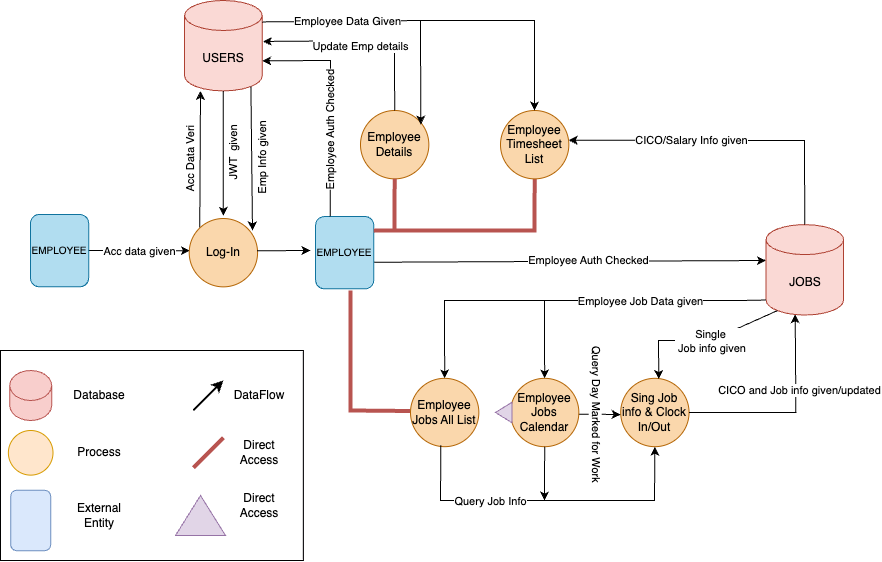

The diagram above was exported from draw.io. Its source (the exported page's mxGraphModel, read from the mxfile embedded in the PNG):
<mxGraphModel dx="1040" dy="1538" grid="1" gridSize="10" guides="1" tooltips="1" connect="1" arrows="1" fold="1" page="1" pageScale="1" pageWidth="1169" pageHeight="827" math="0" shadow="0">
  <root>
    <mxCell id="WIyWlLk6GJQsqaUBKTNV-0" />
    <mxCell id="WIyWlLk6GJQsqaUBKTNV-1" parent="WIyWlLk6GJQsqaUBKTNV-0" />
    <mxCell id="jl6buwpFugJT--XJVITl-20" value="" style="group;fillColor=#e1d5e7;strokeColor=#9673a6;" parent="WIyWlLk6GJQsqaUBKTNV-1" connectable="0" vertex="1">
      <mxGeometry x="90" y="-350" width="302.83" height="210" as="geometry" />
    </mxCell>
    <mxCell id="jl6buwpFugJT--XJVITl-19" value="" style="rounded=0;whiteSpace=wrap;html=1;" parent="jl6buwpFugJT--XJVITl-20" vertex="1">
      <mxGeometry width="302.83" height="210" as="geometry" />
    </mxCell>
    <mxCell id="jl6buwpFugJT--XJVITl-9" value="" style="shape=cylinder3;whiteSpace=wrap;html=1;boundedLbl=1;backgroundOutline=1;size=15;fillColor=#f8cecc;strokeColor=#b85450;" parent="jl6buwpFugJT--XJVITl-20" vertex="1">
      <mxGeometry x="9.219999999999999" y="20" width="41.95" height="50" as="geometry" />
    </mxCell>
    <mxCell id="jl6buwpFugJT--XJVITl-10" value="" style="ellipse;whiteSpace=wrap;html=1;aspect=fixed;fillColor=#ffe6cc;strokeColor=#d79b00;" parent="jl6buwpFugJT--XJVITl-20" vertex="1">
      <mxGeometry x="7.8799999999999955" y="80" width="44.62" height="44.62" as="geometry" />
    </mxCell>
    <mxCell id="jl6buwpFugJT--XJVITl-11" value="" style="rounded=1;whiteSpace=wrap;html=1;rotation=90;fillColor=#dae8fc;strokeColor=#6c8ebf;" parent="jl6buwpFugJT--XJVITl-20" vertex="1">
      <mxGeometry y="150" width="60.38" height="40" as="geometry" />
    </mxCell>
    <mxCell id="jl6buwpFugJT--XJVITl-12" value="Database" style="text;html=1;align=center;verticalAlign=middle;whiteSpace=wrap;rounded=0;" parent="jl6buwpFugJT--XJVITl-20" vertex="1">
      <mxGeometry x="72.83" y="30" width="52.45" height="30" as="geometry" />
    </mxCell>
    <mxCell id="jl6buwpFugJT--XJVITl-13" value="Process" style="text;html=1;align=center;verticalAlign=middle;whiteSpace=wrap;rounded=0;" parent="jl6buwpFugJT--XJVITl-20" vertex="1">
      <mxGeometry x="72.83" y="87.31" width="52.45" height="30" as="geometry" />
    </mxCell>
    <mxCell id="jl6buwpFugJT--XJVITl-14" value="External Entity" style="text;html=1;align=center;verticalAlign=middle;whiteSpace=wrap;rounded=0;" parent="jl6buwpFugJT--XJVITl-20" vertex="1">
      <mxGeometry x="72.83" y="150" width="52.45" height="30" as="geometry" />
    </mxCell>
    <mxCell id="jl6buwpFugJT--XJVITl-15" value="" style="endArrow=classic;html=1;rounded=0;strokeWidth=2;" parent="jl6buwpFugJT--XJVITl-20" edge="1">
      <mxGeometry width="50" height="50" relative="1" as="geometry">
        <mxPoint x="192.82999999999998" y="60" as="sourcePoint" />
        <mxPoint x="222.82999999999998" y="30" as="targetPoint" />
        <Array as="points">
          <mxPoint x="202.82999999999998" y="50" />
        </Array>
      </mxGeometry>
    </mxCell>
    <mxCell id="jl6buwpFugJT--XJVITl-16" value="DataFlow" style="text;html=1;align=center;verticalAlign=middle;whiteSpace=wrap;rounded=0;" parent="jl6buwpFugJT--XJVITl-20" vertex="1">
      <mxGeometry x="232.82999999999998" y="30" width="52.45" height="30" as="geometry" />
    </mxCell>
    <mxCell id="jl6buwpFugJT--XJVITl-17" value="" style="endArrow=none;html=1;rounded=0;strokeWidth=4;fillColor=#f8cecc;strokeColor=#b85450;" parent="jl6buwpFugJT--XJVITl-20" edge="1">
      <mxGeometry width="50" height="50" relative="1" as="geometry">
        <mxPoint x="222.82999999999998" y="87.31" as="sourcePoint" />
        <mxPoint x="192.82999999999998" y="117.31" as="targetPoint" />
      </mxGeometry>
    </mxCell>
    <mxCell id="jl6buwpFugJT--XJVITl-18" value="Direct Access" style="text;html=1;align=center;verticalAlign=middle;whiteSpace=wrap;rounded=0;" parent="jl6buwpFugJT--XJVITl-20" vertex="1">
      <mxGeometry x="232.82999999999998" y="87.31" width="52.45" height="30" as="geometry" />
    </mxCell>
    <mxCell id="LYTFVoxfW7pA4xLgxjsj-1" value="" style="triangle;whiteSpace=wrap;html=1;fillColor=#e1d5e7;strokeColor=#9673a6;rotation=-90;" parent="jl6buwpFugJT--XJVITl-20" vertex="1">
      <mxGeometry x="180" y="140" width="40" height="50" as="geometry" />
    </mxCell>
    <mxCell id="LYTFVoxfW7pA4xLgxjsj-3" value="Direct Access" style="text;html=1;align=center;verticalAlign=middle;whiteSpace=wrap;rounded=0;" parent="jl6buwpFugJT--XJVITl-20" vertex="1">
      <mxGeometry x="232.82999999999998" y="140" width="52.45" height="30" as="geometry" />
    </mxCell>
    <mxCell id="FddOOPCtbsCsWa3z9Tzs-6" value="USERS" style="shape=cylinder3;whiteSpace=wrap;html=1;boundedLbl=1;backgroundOutline=1;size=15;container=0;fillColor=#fad9d5;strokeColor=#ae4132;" parent="WIyWlLk6GJQsqaUBKTNV-1" vertex="1">
      <mxGeometry x="274.1237113402062" y="-700.0012019230769" width="77.52577319587628" height="90.41466346153845" as="geometry" />
    </mxCell>
    <mxCell id="FddOOPCtbsCsWa3z9Tzs-31" value="" style="endArrow=classic;html=1;rounded=0;exitX=0.855;exitY=1;exitDx=0;exitDy=-4.35;exitPerimeter=0;" parent="WIyWlLk6GJQsqaUBKTNV-1" source="FddOOPCtbsCsWa3z9Tzs-6" edge="1">
      <mxGeometry relative="1" as="geometry">
        <mxPoint x="341.9587628865979" y="-557.2536057692307" as="sourcePoint" />
        <mxPoint x="342" y="-470" as="targetPoint" />
        <Array as="points" />
      </mxGeometry>
    </mxCell>
    <mxCell id="FddOOPCtbsCsWa3z9Tzs-32" value="Emp Info given" style="edgeLabel;resizable=0;html=1;align=center;verticalAlign=middle;rotation=-90;container=0;" parent="FddOOPCtbsCsWa3z9Tzs-31" connectable="0" vertex="1">
      <mxGeometry relative="1" as="geometry">
        <mxPoint x="10" as="offset" />
      </mxGeometry>
    </mxCell>
    <mxCell id="FddOOPCtbsCsWa3z9Tzs-36" value="" style="endArrow=classic;html=1;rounded=0;exitX=0;exitY=0;exitDx=0;exitDy=0;" parent="WIyWlLk6GJQsqaUBKTNV-1" edge="1">
      <mxGeometry relative="1" as="geometry">
        <mxPoint x="289.25849137274395" y="-473.0615086272558" as="sourcePoint" />
        <mxPoint x="290" y="-609.59" as="targetPoint" />
        <Array as="points" />
      </mxGeometry>
    </mxCell>
    <mxCell id="FddOOPCtbsCsWa3z9Tzs-37" value="Acc Data Veri" style="edgeLabel;resizable=0;html=1;align=center;verticalAlign=middle;rotation=-90;container=0;" parent="FddOOPCtbsCsWa3z9Tzs-36" connectable="0" vertex="1">
      <mxGeometry relative="1" as="geometry">
        <mxPoint x="-11" as="offset" />
      </mxGeometry>
    </mxCell>
    <mxCell id="FddOOPCtbsCsWa3z9Tzs-38" value="" style="endArrow=classic;html=1;rounded=0;entryX=0.499;entryY=-0.038;entryDx=0;entryDy=0;entryPerimeter=0;" parent="WIyWlLk6GJQsqaUBKTNV-1" source="FddOOPCtbsCsWa3z9Tzs-6" target="jl6buwpFugJT--XJVITl-23" edge="1">
      <mxGeometry relative="1" as="geometry">
        <mxPoint x="312.6443298969072" y="-557.2536057692307" as="sourcePoint" />
        <mxPoint x="313" y="-490" as="targetPoint" />
        <Array as="points" />
      </mxGeometry>
    </mxCell>
    <mxCell id="FddOOPCtbsCsWa3z9Tzs-39" value="JWT&amp;nbsp; given" style="edgeLabel;resizable=0;html=1;align=center;verticalAlign=middle;rotation=-90;container=0;" parent="FddOOPCtbsCsWa3z9Tzs-38" connectable="0" vertex="1">
      <mxGeometry relative="1" as="geometry">
        <mxPoint x="10" as="offset" />
      </mxGeometry>
    </mxCell>
    <mxCell id="FddOOPCtbsCsWa3z9Tzs-49" value="Sing Job info &amp;amp; Clock In/Out" style="ellipse;whiteSpace=wrap;html=1;aspect=fixed;container=0;fillColor=#fad7ac;strokeColor=#b46504;" parent="WIyWlLk6GJQsqaUBKTNV-1" vertex="1">
      <mxGeometry x="710.2061855670103" y="-322.1754807692308" width="68.35051546391752" height="68.35051546391752" as="geometry" />
    </mxCell>
    <mxCell id="FddOOPCtbsCsWa3z9Tzs-50" value="" style="endArrow=classic;html=1;rounded=0;entryX=0.376;entryY=0.991;entryDx=0;entryDy=0;entryPerimeter=0;exitX=1;exitY=0.5;exitDx=0;exitDy=0;" parent="WIyWlLk6GJQsqaUBKTNV-1" source="FddOOPCtbsCsWa3z9Tzs-49" target="FddOOPCtbsCsWa3z9Tzs-43" edge="1">
      <mxGeometry relative="1" as="geometry">
        <mxPoint x="778.0412371134021" y="-313.13401442307696" as="sourcePoint" />
        <mxPoint x="933.0927835051546" y="-349.2998798076923" as="targetPoint" />
        <Array as="points">
          <mxPoint x="885.3846153846154" y="-288.09375" />
        </Array>
      </mxGeometry>
    </mxCell>
    <mxCell id="FddOOPCtbsCsWa3z9Tzs-51" value="CICO and Job&amp;nbsp;info given/updated" style="edgeLabel;resizable=0;html=1;align=center;verticalAlign=middle;container=0;" parent="FddOOPCtbsCsWa3z9Tzs-50" connectable="0" vertex="1">
      <mxGeometry relative="1" as="geometry">
        <mxPoint x="8" y="-22" as="offset" />
      </mxGeometry>
    </mxCell>
    <mxCell id="FddOOPCtbsCsWa3z9Tzs-43" value="JOBS" style="shape=cylinder3;whiteSpace=wrap;html=1;boundedLbl=1;backgroundOutline=1;size=15;container=0;fillColor=#fad9d5;strokeColor=#ae4132;" parent="WIyWlLk6GJQsqaUBKTNV-1" vertex="1">
      <mxGeometry x="855.5670103092783" y="-475.8804086538462" width="77.52577319587628" height="90.41466346153845" as="geometry" />
    </mxCell>
    <mxCell id="FddOOPCtbsCsWa3z9Tzs-57" value="" style="endArrow=classic;html=1;rounded=0;exitX=0.5;exitY=0;exitDx=0;exitDy=0;exitPerimeter=0;entryX=0.998;entryY=0.436;entryDx=0;entryDy=0;entryPerimeter=0;" parent="WIyWlLk6GJQsqaUBKTNV-1" source="FddOOPCtbsCsWa3z9Tzs-43" target="G46yQFuzhbHBHdnbNsq8-0" edge="1">
      <mxGeometry relative="1" as="geometry">
        <mxPoint x="930" y="-480" as="sourcePoint" />
        <mxPoint x="770" y="-560" as="targetPoint" />
        <Array as="points">
          <mxPoint x="894" y="-540" />
          <mxPoint x="894" y="-560" />
        </Array>
      </mxGeometry>
    </mxCell>
    <mxCell id="FddOOPCtbsCsWa3z9Tzs-58" value="CICO/Salary Info given" style="edgeLabel;resizable=0;html=1;align=center;verticalAlign=middle;rotation=0;container=0;" parent="FddOOPCtbsCsWa3z9Tzs-57" connectable="0" vertex="1">
      <mxGeometry relative="1" as="geometry">
        <mxPoint x="-38" as="offset" />
      </mxGeometry>
    </mxCell>
    <mxCell id="FddOOPCtbsCsWa3z9Tzs-60" value="" style="endArrow=classic;html=1;rounded=0;exitX=0.145;exitY=1;exitDx=0;exitDy=-4.35;exitPerimeter=0;entryX=0.557;entryY=0.011;entryDx=0;entryDy=0;entryPerimeter=0;" parent="WIyWlLk6GJQsqaUBKTNV-1" source="FddOOPCtbsCsWa3z9Tzs-43" target="FddOOPCtbsCsWa3z9Tzs-49" edge="1">
      <mxGeometry relative="1" as="geometry">
        <mxPoint x="933.0927835051546" y="-340.25841346153845" as="sourcePoint" />
        <mxPoint x="748.9690721649484" y="-331.21694711538464" as="targetPoint" />
        <Array as="points">
          <mxPoint x="800" y="-360" />
          <mxPoint x="748" y="-360" />
        </Array>
      </mxGeometry>
    </mxCell>
    <mxCell id="FddOOPCtbsCsWa3z9Tzs-61" value="Single&lt;br&gt;&amp;nbsp;Job info given" style="edgeLabel;resizable=0;html=1;align=center;verticalAlign=middle;container=0;" parent="FddOOPCtbsCsWa3z9Tzs-60" connectable="0" vertex="1">
      <mxGeometry relative="1" as="geometry">
        <mxPoint x="9" as="offset" />
      </mxGeometry>
    </mxCell>
    <mxCell id="IzdGFwO7wwhSOuTZaqQ2-4" value="" style="endArrow=classic;html=1;rounded=0;" parent="WIyWlLk6GJQsqaUBKTNV-1" edge="1">
      <mxGeometry relative="1" as="geometry">
        <mxPoint x="652.061855670103" y="-286.4888131009615" as="sourcePoint" />
        <mxPoint x="710.2061855670103" y="-286.00961538461536" as="targetPoint" />
        <Array as="points" />
      </mxGeometry>
    </mxCell>
    <mxCell id="IzdGFwO7wwhSOuTZaqQ2-5" value="Query Day Marked for Work" style="edgeLabel;resizable=0;html=1;align=center;verticalAlign=middle;rotation=90;container=0;" parent="IzdGFwO7wwhSOuTZaqQ2-4" connectable="0" vertex="1">
      <mxGeometry relative="1" as="geometry">
        <mxPoint x="5" as="offset" />
      </mxGeometry>
    </mxCell>
    <mxCell id="FddOOPCtbsCsWa3z9Tzs-42" value="Employee Jobs Calendar" style="ellipse;whiteSpace=wrap;html=1;aspect=fixed;container=0;fillColor=#fad7ac;strokeColor=#b46504;" parent="WIyWlLk6GJQsqaUBKTNV-1" vertex="1">
      <mxGeometry x="599.9975257731959" y="-322.1754807692308" width="68.35051546391752" height="68.35051546391752" as="geometry" />
    </mxCell>
    <mxCell id="IzdGFwO7wwhSOuTZaqQ2-19" value="" style="endArrow=classic;html=1;rounded=0;entryX=0.5;entryY=0;entryDx=0;entryDy=0;exitX=0;exitY=1;exitDx=0;exitDy=-15;exitPerimeter=0;" parent="WIyWlLk6GJQsqaUBKTNV-1" source="FddOOPCtbsCsWa3z9Tzs-43" target="jl6buwpFugJT--XJVITl-30" edge="1">
      <mxGeometry relative="1" as="geometry">
        <mxPoint x="884.639175257732" y="-385.4657451923077" as="sourcePoint" />
        <mxPoint x="642.3711340206185" y="-367.3828125" as="targetPoint" />
        <Array as="points">
          <mxPoint x="830" y="-400" />
          <mxPoint x="760" y="-400" />
          <mxPoint x="534" y="-400" />
        </Array>
      </mxGeometry>
    </mxCell>
    <mxCell id="IzdGFwO7wwhSOuTZaqQ2-20" value="Employee Job Data given" style="edgeLabel;resizable=0;html=1;align=center;verticalAlign=middle;rotation=0;container=0;" parent="IzdGFwO7wwhSOuTZaqQ2-19" connectable="0" vertex="1">
      <mxGeometry relative="1" as="geometry">
        <mxPoint x="74" as="offset" />
      </mxGeometry>
    </mxCell>
    <mxCell id="FddOOPCtbsCsWa3z9Tzs-44" value="" style="endArrow=classic;html=1;rounded=0;entryX=-0.002;entryY=0.291;entryDx=0;entryDy=0;entryPerimeter=0;exitX=1;exitY=0.5;exitDx=0;exitDy=0;" parent="WIyWlLk6GJQsqaUBKTNV-1" edge="1">
      <mxGeometry relative="1" as="geometry">
        <mxPoint x="463.2450515463918" y="-438.25040865384625" as="sourcePoint" />
        <mxPoint x="855.4119587628866" y="-439.9997415865385" as="targetPoint" />
        <Array as="points" />
      </mxGeometry>
    </mxCell>
    <mxCell id="FddOOPCtbsCsWa3z9Tzs-45" value="Employee Auth Checked" style="edgeLabel;resizable=0;html=1;align=center;verticalAlign=middle;rotation=0;container=0;" parent="FddOOPCtbsCsWa3z9Tzs-44" connectable="0" vertex="1">
      <mxGeometry relative="1" as="geometry">
        <mxPoint x="19" y="-1" as="offset" />
      </mxGeometry>
    </mxCell>
    <mxCell id="FddOOPCtbsCsWa3z9Tzs-24" value="" style="endArrow=classic;html=1;rounded=0;entryX=0;entryY=0.5;entryDx=0;entryDy=0;" parent="WIyWlLk6GJQsqaUBKTNV-1" edge="1">
      <mxGeometry relative="1" as="geometry">
        <mxPoint x="177" y="-450" as="sourcePoint" />
        <mxPoint x="279.47000000000526" y="-449.8399999999999" as="targetPoint" />
        <Array as="points" />
      </mxGeometry>
    </mxCell>
    <mxCell id="FddOOPCtbsCsWa3z9Tzs-25" value="Acc data given" style="edgeLabel;resizable=0;html=1;align=center;verticalAlign=middle;container=0;" parent="FddOOPCtbsCsWa3z9Tzs-24" connectable="0" vertex="1">
      <mxGeometry relative="1" as="geometry">
        <mxPoint as="offset" />
      </mxGeometry>
    </mxCell>
    <mxCell id="FddOOPCtbsCsWa3z9Tzs-3" value="&lt;font style=&quot;font-size: 10px;&quot;&gt;EMPLOYEE&lt;/font&gt;" style="rounded=1;whiteSpace=wrap;html=1;container=0;fillColor=#b1ddf0;strokeColor=#10739e;" parent="WIyWlLk6GJQsqaUBKTNV-1" vertex="1">
      <mxGeometry x="120.00072164948455" y="-486.0062740384616" width="58.144329896907216" height="72.33173076923077" as="geometry" />
    </mxCell>
    <mxCell id="jl6buwpFugJT--XJVITl-23" value="Log-In" style="ellipse;whiteSpace=wrap;html=1;aspect=fixed;container=0;fillColor=#fad7ac;strokeColor=#b46504;" parent="WIyWlLk6GJQsqaUBKTNV-1" vertex="1">
      <mxGeometry x="278.71114789849327" y="-481.99548076923077" width="68.35051546391752" height="68.35051546391752" as="geometry" />
    </mxCell>
    <mxCell id="jl6buwpFugJT--XJVITl-25" value="Employee Details" style="ellipse;whiteSpace=wrap;html=1;aspect=fixed;container=0;fillColor=#fad7ac;strokeColor=#b46504;" parent="WIyWlLk6GJQsqaUBKTNV-1" vertex="1">
      <mxGeometry x="449.9975257731959" y="-589.9954807692308" width="68.35051546391752" height="68.35051546391752" as="geometry" />
    </mxCell>
    <mxCell id="jl6buwpFugJT--XJVITl-26" value="&lt;font style=&quot;font-size: 10px;&quot;&gt;EMPLOYEE&lt;/font&gt;" style="rounded=1;whiteSpace=wrap;html=1;container=0;fillColor=#b1ddf0;strokeColor=#10739e;" parent="WIyWlLk6GJQsqaUBKTNV-1" vertex="1">
      <mxGeometry x="405.10072164948457" y="-483.9862740384616" width="58.144329896907216" height="72.33173076923077" as="geometry" />
    </mxCell>
    <mxCell id="jl6buwpFugJT--XJVITl-27" value="" style="endArrow=classic;html=1;rounded=0;exitX=0.993;exitY=0.472;exitDx=0;exitDy=0;exitPerimeter=0;" parent="WIyWlLk6GJQsqaUBKTNV-1" source="jl6buwpFugJT--XJVITl-23" edge="1">
      <mxGeometry relative="1" as="geometry">
        <mxPoint x="350" y="-450" as="sourcePoint" />
        <mxPoint x="400" y="-450" as="targetPoint" />
        <Array as="points" />
      </mxGeometry>
    </mxCell>
    <mxCell id="jl6buwpFugJT--XJVITl-30" value="Employee Jobs All List" style="ellipse;whiteSpace=wrap;html=1;aspect=fixed;container=0;fillColor=#fad7ac;strokeColor=#b46504;" parent="WIyWlLk6GJQsqaUBKTNV-1" vertex="1">
      <mxGeometry x="499.9975257731959" y="-322.1754807692308" width="68.35051546391752" height="68.35051546391752" as="geometry" />
    </mxCell>
    <mxCell id="jl6buwpFugJT--XJVITl-31" value="" style="endArrow=classic;html=1;rounded=0;exitX=0.444;exitY=0.978;exitDx=0;exitDy=0;exitPerimeter=0;" parent="WIyWlLk6GJQsqaUBKTNV-1" source="jl6buwpFugJT--XJVITl-30" target="FddOOPCtbsCsWa3z9Tzs-49" edge="1">
      <mxGeometry relative="1" as="geometry">
        <mxPoint x="510" y="-306.9969350961537" as="sourcePoint" />
        <mxPoint x="710" y="-307.9969350961537" as="targetPoint" />
        <Array as="points">
          <mxPoint x="530" y="-200" />
          <mxPoint x="744" y="-200" />
        </Array>
      </mxGeometry>
    </mxCell>
    <mxCell id="jl6buwpFugJT--XJVITl-32" value="Query Job Info" style="edgeLabel;resizable=0;html=1;;align=center;verticalAlign=middle;" parent="jl6buwpFugJT--XJVITl-31" connectable="0" vertex="1">
      <mxGeometry relative="1" as="geometry">
        <mxPoint x="-56" as="offset" />
      </mxGeometry>
    </mxCell>
    <mxCell id="jl6buwpFugJT--XJVITl-33" value="" style="endArrow=classic;html=1;rounded=0;exitX=0.5;exitY=1;exitDx=0;exitDy=0;" parent="WIyWlLk6GJQsqaUBKTNV-1" source="FddOOPCtbsCsWa3z9Tzs-42" edge="1">
      <mxGeometry width="50" height="50" relative="1" as="geometry">
        <mxPoint x="620" y="-300" as="sourcePoint" />
        <mxPoint x="634" y="-200" as="targetPoint" />
      </mxGeometry>
    </mxCell>
    <mxCell id="jl6buwpFugJT--XJVITl-34" value="" style="endArrow=classic;html=1;rounded=0;exitX=0.5;exitY=1;exitDx=0;exitDy=0;entryX=0.5;entryY=0;entryDx=0;entryDy=0;" parent="WIyWlLk6GJQsqaUBKTNV-1" target="FddOOPCtbsCsWa3z9Tzs-42" edge="1">
      <mxGeometry width="50" height="50" relative="1" as="geometry">
        <mxPoint x="633.89" y="-400" as="sourcePoint" />
        <mxPoint x="633.89" y="-346" as="targetPoint" />
      </mxGeometry>
    </mxCell>
    <mxCell id="jl6buwpFugJT--XJVITl-35" value="" style="endArrow=classic;html=1;rounded=0;exitX=0.5;exitY=0;exitDx=0;exitDy=0;entryX=1.01;entryY=0.453;entryDx=0;entryDy=0;entryPerimeter=0;" parent="WIyWlLk6GJQsqaUBKTNV-1" source="jl6buwpFugJT--XJVITl-25" target="FddOOPCtbsCsWa3z9Tzs-6" edge="1">
      <mxGeometry relative="1" as="geometry">
        <mxPoint x="510" y="-470" as="sourcePoint" />
        <mxPoint x="439" y="-740" as="targetPoint" />
        <Array as="points">
          <mxPoint x="484" y="-660" />
        </Array>
      </mxGeometry>
    </mxCell>
    <mxCell id="jl6buwpFugJT--XJVITl-36" value="Update Emp details" style="edgeLabel;resizable=0;html=1;;align=center;verticalAlign=middle;" parent="jl6buwpFugJT--XJVITl-35" connectable="0" vertex="1">
      <mxGeometry relative="1" as="geometry">
        <mxPoint x="-3" y="5" as="offset" />
      </mxGeometry>
    </mxCell>
    <mxCell id="jl6buwpFugJT--XJVITl-38" value="" style="endArrow=none;html=1;rounded=0;entryX=0.5;entryY=1;entryDx=0;entryDy=0;strokeWidth=4;fillColor=#f8cecc;strokeColor=#b85450;" parent="WIyWlLk6GJQsqaUBKTNV-1" target="jl6buwpFugJT--XJVITl-25" edge="1">
      <mxGeometry width="50" height="50" relative="1" as="geometry">
        <mxPoint x="484" y="-470" as="sourcePoint" />
        <mxPoint x="550" y="-480" as="targetPoint" />
        <Array as="points">
          <mxPoint x="484" y="-484" />
        </Array>
      </mxGeometry>
    </mxCell>
    <mxCell id="jl6buwpFugJT--XJVITl-39" value="" style="endArrow=none;html=1;rounded=0;exitX=0.591;exitY=-0.005;exitDx=0;exitDy=0;exitPerimeter=0;strokeWidth=4;fillColor=#f8cecc;strokeColor=#b85450;entryX=0.5;entryY=1;entryDx=0;entryDy=0;" parent="WIyWlLk6GJQsqaUBKTNV-1" target="G46yQFuzhbHBHdnbNsq8-0" edge="1">
      <mxGeometry width="50" height="50" relative="1" as="geometry">
        <mxPoint x="463.25" y="-470" as="sourcePoint" />
        <mxPoint x="729.8019726407615" y="-521.7816663362411" as="targetPoint" />
        <Array as="points">
          <mxPoint x="560" y="-470" />
          <mxPoint x="624" y="-470" />
        </Array>
      </mxGeometry>
    </mxCell>
    <mxCell id="jl6buwpFugJT--XJVITl-40" value="" style="endArrow=none;html=1;rounded=0;strokeWidth=4;fillColor=#f8cecc;strokeColor=#b85450;entryX=-0.007;entryY=0.478;entryDx=0;entryDy=0;entryPerimeter=0;" parent="WIyWlLk6GJQsqaUBKTNV-1" target="jl6buwpFugJT--XJVITl-30" edge="1">
      <mxGeometry width="50" height="50" relative="1" as="geometry">
        <mxPoint x="440" y="-410" as="sourcePoint" />
        <mxPoint x="487.65" y="-322.18" as="targetPoint" />
        <Array as="points">
          <mxPoint x="440" y="-290" />
        </Array>
      </mxGeometry>
    </mxCell>
    <mxCell id="LYTFVoxfW7pA4xLgxjsj-0" value="" style="triangle;whiteSpace=wrap;html=1;fillColor=#e1d5e7;strokeColor=#9673a6;rotation=-180;" parent="WIyWlLk6GJQsqaUBKTNV-1" vertex="1">
      <mxGeometry x="585" y="-298.3199999999998" width="16.6" height="20.63" as="geometry" />
    </mxCell>
    <mxCell id="G46yQFuzhbHBHdnbNsq8-0" value="Employee Timesheet List" style="ellipse;whiteSpace=wrap;html=1;aspect=fixed;container=0;fillColor=#fad7ac;strokeColor=#b46504;" parent="WIyWlLk6GJQsqaUBKTNV-1" vertex="1">
      <mxGeometry x="589.9975257731959" y="-589.9954807692308" width="68.35051546391752" height="68.35051546391752" as="geometry" />
    </mxCell>
    <mxCell id="pFA7n1DUA5D05JLBoqnS-2" value="" style="endArrow=classic;html=1;rounded=0;exitX=0.5;exitY=0;exitDx=0;exitDy=0;entryX=0.882;entryY=0.206;entryDx=0;entryDy=0;entryPerimeter=0;" edge="1" parent="WIyWlLk6GJQsqaUBKTNV-1" target="jl6buwpFugJT--XJVITl-25">
      <mxGeometry relative="1" as="geometry">
        <mxPoint x="351.65" y="-678.59" as="sourcePoint" />
        <mxPoint x="590" y="-660" as="targetPoint" />
        <Array as="points">
          <mxPoint x="510" y="-680" />
        </Array>
      </mxGeometry>
    </mxCell>
    <mxCell id="pFA7n1DUA5D05JLBoqnS-3" value="Employee Data Given" style="edgeLabel;resizable=0;html=1;;align=center;verticalAlign=middle;" connectable="0" vertex="1" parent="pFA7n1DUA5D05JLBoqnS-2">
      <mxGeometry relative="1" as="geometry">
        <mxPoint x="-46" as="offset" />
      </mxGeometry>
    </mxCell>
    <mxCell id="pFA7n1DUA5D05JLBoqnS-4" value="" style="endArrow=classic;html=1;rounded=0;" edge="1" parent="WIyWlLk6GJQsqaUBKTNV-1">
      <mxGeometry width="50" height="50" relative="1" as="geometry">
        <mxPoint x="510" y="-680" as="sourcePoint" />
        <mxPoint x="624" y="-590" as="targetPoint" />
        <Array as="points">
          <mxPoint x="624" y="-680" />
        </Array>
      </mxGeometry>
    </mxCell>
    <mxCell id="pFA7n1DUA5D05JLBoqnS-5" value="" style="endArrow=classic;html=1;rounded=0;exitX=0.25;exitY=0;exitDx=0;exitDy=0;entryX=1;entryY=0;entryDx=0;entryDy=60.31099759615384;entryPerimeter=0;" edge="1" parent="WIyWlLk6GJQsqaUBKTNV-1" source="jl6buwpFugJT--XJVITl-26" target="FddOOPCtbsCsWa3z9Tzs-6">
      <mxGeometry relative="1" as="geometry">
        <mxPoint x="473.2450515463918" y="-428.25040865384625" as="sourcePoint" />
        <mxPoint x="360" y="-640" as="targetPoint" />
        <Array as="points">
          <mxPoint x="420" y="-640" />
        </Array>
      </mxGeometry>
    </mxCell>
    <mxCell id="pFA7n1DUA5D05JLBoqnS-6" value="Employee Auth Checked" style="edgeLabel;resizable=0;html=1;align=center;verticalAlign=middle;rotation=-90;container=0;" connectable="0" vertex="1" parent="pFA7n1DUA5D05JLBoqnS-5">
      <mxGeometry relative="1" as="geometry">
        <mxPoint y="26" as="offset" />
      </mxGeometry>
    </mxCell>
  </root>
</mxGraphModel>